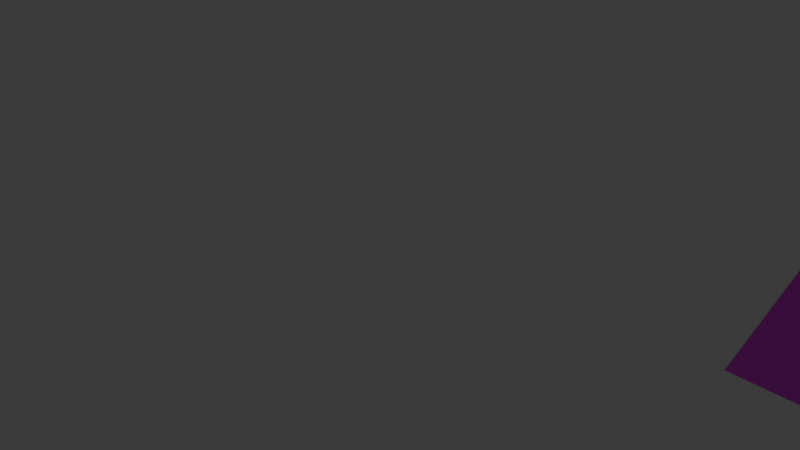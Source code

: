 # Source: JumpEffect.blend  (saved by Blender 4.2.66; exported with 4.5.12 LTS)
import bpy
from mathutils import Matrix  # noqa: F401  (used for matrix-valued properties, if any)

bpy.ops.wm.read_factory_settings(use_empty=True)
scene = bpy.context.scene
scene.name = 'Scene'

# ---- collections
col_collection = bpy.data.collections.new('Collection'); scene.collection.children.link(col_collection)

# ---- images (referenced by path relative to the original .blend; pixels are not part of the script)
import os
ASSET_DIR = os.environ.get("B2B_ASSET_DIR", "")  # directory of the original .blend (textures are referenced by path, not embedded)
HERE = os.path.dirname(os.path.abspath(__file__))  # packed textures are extracted next to this script under _unpacked/

def load_image(name, relpath, width, height, colorspace="sRGB"):
    """Load a texture the original file referenced (path relative to the .blend, or extracted next to this script)."""
    p = next((c for c in (os.path.join(HERE, relpath), os.path.join(ASSET_DIR, relpath)) if relpath and os.path.exists(c)), "")
    if p:
        img = bpy.data.images.load(p, check_existing=True)
        img.name = name
    else:  # same state as the original file: an image datablock whose file is absent (Cycles renders it pink)
        img = bpy.data.images.new(name, width, height)
        img.source = "FILE"
        img.filepath = "//" + (relpath or name)
    img.colorspace_settings.name = colorspace
    return img
img_jumpeffect = load_image('JumpEffect', 'JumpEffect.png', 1024, 1024, 'sRGB')

# ---- materials (node trees are filled in below, after node groups)
mat_x = bpy.data.materials.new('マテリアル')

# ---- material node trees
mat_x.use_nodes = True; mat_x.node_tree.nodes.clear()
_N = mat_x.node_tree.nodes; _L = mat_x.node_tree.links
n0 = _N.new('ShaderNodeBsdfPrincipled'); n0.name = 'プリンシプルBSDF'; n0.location = (10, 300)
n1 = _N.new('ShaderNodeOutputMaterial'); n1.name = 'マテリアル出力'; n1.location = (300, 300)
n2 = _N.new('ShaderNodeTexImage'); n2.name = '画像テクスチャ'; n2.location = (-280, 280)
n2.image = img_jumpeffect
_L.new(n0.outputs[0], n1.inputs[0])
_L.new(n2.outputs[0], n0.inputs[0])
_L.new(n2.outputs[1], n0.inputs[4])
n1.is_active_output = True

# ---- world
world_world = bpy.data.worlds.new('World'); scene.world = world_world
world_world.use_nodes = True; world_world.node_tree.nodes.clear()
_N = world_world.node_tree.nodes; _L = world_world.node_tree.links
n0 = _N.new('ShaderNodeOutputWorld'); n0.name = 'World Output'; n0.location = (300, 300)
n1 = _N.new('ShaderNodeBackground'); n1.name = 'Background'; n1.location = (10, 300)
n1.inputs[0].default_value = (0.05088, 0.05088, 0.05088, 1.0)
_L.new(n1.outputs[0], n0.inputs[0])
n0.is_active_output = True
world_world.color = (0.05088, 0.05088, 0.05088)
world_world.sun_shadow_jitter_overblur = 0.0

# ---- cameras
cam_camera = bpy.data.cameras.new('Camera')
cam_camera.clip_end = 100.0
cam_camera.ortho_scale = 7.314

# ---- lights
light_light = bpy.data.lights.new('Light', 'POINT')
light_light.energy = 1000.0
light_light.shadow_soft_size = 0.1

# ---- meshes
me_x = bpy.data.meshes.new('平面')
me_x.from_pydata([(4.759, -0.006472, 2.363), (5.759, -4.371e-08, 0.005412), (3.759, -4.371e-08, 0.005412), (7.547, -0.00188, 2.344), (8.547, 0.004593, -0.0135), (6.547, 0.004593, -0.0135), (11.5, -0.00188, 2.23), (12.5, 0.004593, -0.127), (10.5, 0.004593, -0.127), (14.07, -0.00188, 2.211), (15.07, 0.004593, -0.1459), (13.07, 0.004593, -0.1459), (16.82, -0.00188, 2.23), (17.82, 0.004593, -0.127), (15.82, 0.004593, -0.127)], [], [(0, 1, 2), (3, 4, 5), (6, 7, 8), (9, 10, 11), (12, 13, 14)])
_uv = me_x.uv_layers.new(name='UVマップ')
_uv.uv.foreach_set('vector', [0.5, 1.0, 0.0, 0.0, 1.0, 0.0, 0.5, 1.0, 0.0, 0.0, 1.0, 0.0, 0.5, 1.0, 0.0, 0.0, 1.0, 0.0, 0.5, 1.0, 0.0, 0.0, 1.0, 0.0, 0.5, 1.0, 0.0, 0.0, 1.0, 0.0])
me_x.materials.append(mat_x)
me_x.update()
arm_x = bpy.data.armatures.new('アーマチュア')  # bones are not reproduced

# ---- objects
ob_light = bpy.data.objects.new('Light', light_light)
ob_camera = bpy.data.objects.new('Camera', cam_camera)
ob_x = bpy.data.objects.new('平面', me_x)
ob_x_1 = bpy.data.objects.new('アーマチュア', arm_x)

# ---- transforms, parenting, visibility, modifiers, constraints
ob_light.location = (8.835, 1.005, 5.904)
ob_light.rotation_euler = (0.6503, 0.05522, 1.866)
ob_light.lock_rotations_4d = False
ob_light.empty_display_type = 'ARROWS'
ob_light.color = (0.0, 0.0, 0.0, 0.0)
ob_light.lineart.crease_threshold = 0.0
ob_camera.location = (7.359, -6.926, 4.958)
ob_camera.rotation_euler = (1.109, 0.0, 0.8149)
ob_camera.lock_rotations_4d = False
ob_camera.empty_display_type = 'ARROWS'
ob_camera.color = (0.0, 0.0, 0.0, 0.0)
ob_camera.display_type = 'WIRE'
ob_camera.lineart.crease_threshold = 0.0
ob_x.parent = ob_x_1
ob_x.location = (0.0, 0.0, 0.0)
_vg = ob_x.vertex_groups.new(name='ボーン')
_vg = ob_x.vertex_groups.new(name='ボーン.001')
_vg.add([0, 1, 2], 1.0, 'REPLACE')
_vg = ob_x.vertex_groups.new(name='ボーン.002')
_vg.add([3, 4, 5], 1.0, 'REPLACE')
_vg = ob_x.vertex_groups.new(name='ボーン.003')
_vg.add([6, 7, 8], 1.0, 'REPLACE')
_vg = ob_x.vertex_groups.new(name='ボーン.004')
_vg.add([9, 10, 11], 1.0, 'REPLACE')
_vg = ob_x.vertex_groups.new(name='ボーン.005')
_vg.add([12, 13, 14], 1.0, 'REPLACE')
_m = ob_x.modifiers.new('アーマチュア', 'ARMATURE')
_m.object = ob_x_1
ob_x_1.location = (0.0, 0.0, 0.0)
ob_x_1.show_in_front = True

# ---- collection membership
col_collection.objects.link(ob_light)
col_collection.objects.link(ob_camera)
col_collection.objects.link(ob_x)
col_collection.objects.link(ob_x_1)

# ---- scene / render settings (as saved in the file)
scene.camera = ob_camera
scene.frame_start = 1; scene.frame_end = 40; scene.frame_set(18)
scene.render.engine = 'BLENDER_EEVEE_NEXT'
scene.render.fps = 60
bpy.context.view_layer.update()
